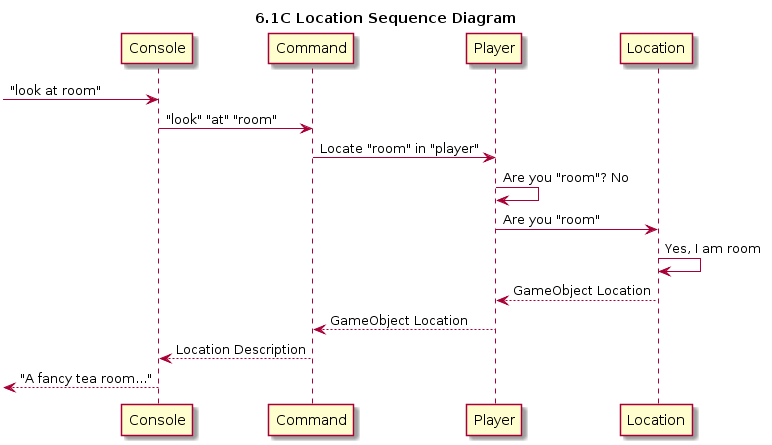

The diagram above was rendered by PlantUML. Its source (embedded in the PNG):
@startuml
title 6.1C Location Sequence Diagram

 -> Console : "look at room"
 Console -> Command : "look" "at" "room"
 Command -> Player : Locate "room" in "player"
 Player -> Player : Are you "room"? No
 Player -> Location : Are you "room"
 Location -> Location : Yes, I am room
 Location --> Player : GameObject Location
 Player --> Command : GameObject Location
 Command --> Console : Location Description
 <-- Console : "A fancy tea room..."
@enduml